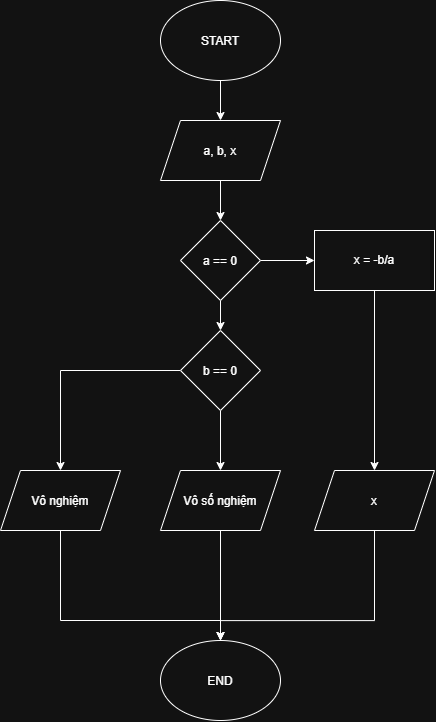

The diagram above was exported from draw.io. Its source (the exported page's mxGraphModel, read from the mxfile embedded in the PNG):
<mxGraphModel dx="1235" dy="758" grid="1" gridSize="10" guides="1" tooltips="1" connect="1" arrows="1" fold="1" page="1" pageScale="1" pageWidth="827" pageHeight="1169" math="0" shadow="0">
  <root>
    <mxCell id="0" />
    <mxCell id="1" parent="0" />
    <mxCell id="dRhu3nuRYpJsBN4yBaBo-10" edge="1" parent="1" source="dRhu3nuRYpJsBN4yBaBo-1" style="edgeStyle=orthogonalEdgeStyle;rounded=0;orthogonalLoop=1;jettySize=auto;html=1;" target="dRhu3nuRYpJsBN4yBaBo-2" value="">
      <mxGeometry relative="1" as="geometry" />
    </mxCell>
    <mxCell id="dRhu3nuRYpJsBN4yBaBo-1" parent="1" style="ellipse;whiteSpace=wrap;html=1;shapeInside=1;" value="START" vertex="1">
      <mxGeometry height="80" width="120" x="260" y="20" as="geometry" />
    </mxCell>
    <mxCell id="dRhu3nuRYpJsBN4yBaBo-11" edge="1" parent="1" source="dRhu3nuRYpJsBN4yBaBo-2" style="edgeStyle=orthogonalEdgeStyle;rounded=0;orthogonalLoop=1;jettySize=auto;html=1;" target="dRhu3nuRYpJsBN4yBaBo-3" value="">
      <mxGeometry relative="1" as="geometry" />
    </mxCell>
    <mxCell id="dRhu3nuRYpJsBN4yBaBo-2" parent="1" style="shape=parallelogram;perimeter=parallelogramPerimeter;whiteSpace=wrap;html=1;shapeInside=1;fixedSize=1;" value="a, b, x" vertex="1">
      <mxGeometry height="60" width="120" x="260" y="140" as="geometry" />
    </mxCell>
    <mxCell id="dRhu3nuRYpJsBN4yBaBo-12" edge="1" parent="1" source="dRhu3nuRYpJsBN4yBaBo-3" style="edgeStyle=orthogonalEdgeStyle;rounded=0;orthogonalLoop=1;jettySize=auto;html=1;" target="dRhu3nuRYpJsBN4yBaBo-4" value="">
      <mxGeometry relative="1" as="geometry" />
    </mxCell>
    <mxCell id="dRhu3nuRYpJsBN4yBaBo-13" edge="1" parent="1" source="dRhu3nuRYpJsBN4yBaBo-3" style="edgeStyle=orthogonalEdgeStyle;rounded=0;orthogonalLoop=1;jettySize=auto;html=1;" target="dRhu3nuRYpJsBN4yBaBo-5" value="">
      <mxGeometry relative="1" as="geometry" />
    </mxCell>
    <mxCell id="dRhu3nuRYpJsBN4yBaBo-3" parent="1" style="rhombus;whiteSpace=wrap;html=1;shapeInside=1;" value="a == 0" vertex="1">
      <mxGeometry height="80" width="80" x="280" y="240" as="geometry" />
    </mxCell>
    <mxCell id="dRhu3nuRYpJsBN4yBaBo-15" edge="1" parent="1" source="dRhu3nuRYpJsBN4yBaBo-4" style="edgeStyle=orthogonalEdgeStyle;rounded=0;orthogonalLoop=1;jettySize=auto;html=1;" target="dRhu3nuRYpJsBN4yBaBo-7" value="">
      <mxGeometry relative="1" as="geometry" />
    </mxCell>
    <mxCell id="dRhu3nuRYpJsBN4yBaBo-16" edge="1" parent="1" source="dRhu3nuRYpJsBN4yBaBo-4" style="edgeStyle=orthogonalEdgeStyle;rounded=0;orthogonalLoop=1;jettySize=auto;html=1;" target="dRhu3nuRYpJsBN4yBaBo-8" value="">
      <mxGeometry relative="1" as="geometry" />
    </mxCell>
    <mxCell id="dRhu3nuRYpJsBN4yBaBo-4" parent="1" style="rhombus;whiteSpace=wrap;html=1;shapeInside=1;" value="b == 0" vertex="1">
      <mxGeometry height="80" width="80" x="280" y="350" as="geometry" />
    </mxCell>
    <mxCell id="dRhu3nuRYpJsBN4yBaBo-14" edge="1" parent="1" source="dRhu3nuRYpJsBN4yBaBo-5" style="edgeStyle=orthogonalEdgeStyle;rounded=0;orthogonalLoop=1;jettySize=auto;html=1;" target="dRhu3nuRYpJsBN4yBaBo-6" value="">
      <mxGeometry relative="1" as="geometry" />
    </mxCell>
    <mxCell id="dRhu3nuRYpJsBN4yBaBo-5" parent="1" style="rounded=0;whiteSpace=wrap;html=1;" value="x = -b/a" vertex="1">
      <mxGeometry height="60" width="120" x="414" y="250" as="geometry" />
    </mxCell>
    <mxCell id="dRhu3nuRYpJsBN4yBaBo-18" edge="1" parent="1" source="dRhu3nuRYpJsBN4yBaBo-6" style="edgeStyle=orthogonalEdgeStyle;rounded=0;orthogonalLoop=1;jettySize=auto;html=1;entryX=0.5;entryY=0;entryDx=0;entryDy=0;" target="dRhu3nuRYpJsBN4yBaBo-9">
      <mxGeometry relative="1" as="geometry">
        <Array as="points">
          <mxPoint x="474" y="640.05" />
          <mxPoint x="320" y="640.05" />
        </Array>
        <mxPoint x="320" y="630" as="targetPoint" />
      </mxGeometry>
    </mxCell>
    <mxCell id="dRhu3nuRYpJsBN4yBaBo-6" parent="1" style="shape=parallelogram;perimeter=parallelogramPerimeter;whiteSpace=wrap;html=1;shapeInside=1;fixedSize=1;" value="x" vertex="1">
      <mxGeometry height="60" width="120" x="414" y="490" as="geometry" />
    </mxCell>
    <mxCell id="dRhu3nuRYpJsBN4yBaBo-17" edge="1" parent="1" source="dRhu3nuRYpJsBN4yBaBo-7" style="edgeStyle=orthogonalEdgeStyle;rounded=0;orthogonalLoop=1;jettySize=auto;html=1;" target="dRhu3nuRYpJsBN4yBaBo-9" value="">
      <mxGeometry relative="1" as="geometry" />
    </mxCell>
    <mxCell id="dRhu3nuRYpJsBN4yBaBo-7" parent="1" style="shape=parallelogram;perimeter=parallelogramPerimeter;whiteSpace=wrap;html=1;shapeInside=1;fixedSize=1;" value="Vô số nghiệm" vertex="1">
      <mxGeometry height="60" width="120" x="260" y="490" as="geometry" />
    </mxCell>
    <mxCell id="dRhu3nuRYpJsBN4yBaBo-19" edge="1" parent="1" source="dRhu3nuRYpJsBN4yBaBo-8" style="edgeStyle=orthogonalEdgeStyle;rounded=0;orthogonalLoop=1;jettySize=auto;html=1;entryX=0.5;entryY=0;entryDx=0;entryDy=0;" target="dRhu3nuRYpJsBN4yBaBo-9">
      <mxGeometry relative="1" as="geometry">
        <Array as="points">
          <mxPoint x="160" y="640" />
          <mxPoint x="320" y="640" />
        </Array>
        <mxPoint x="146" y="640" as="targetPoint" />
      </mxGeometry>
    </mxCell>
    <mxCell id="dRhu3nuRYpJsBN4yBaBo-8" parent="1" style="shape=parallelogram;perimeter=parallelogramPerimeter;whiteSpace=wrap;html=1;shapeInside=1;fixedSize=1;" value="Vô nghiệm" vertex="1">
      <mxGeometry height="60" width="120" x="100" y="490" as="geometry" />
    </mxCell>
    <mxCell id="dRhu3nuRYpJsBN4yBaBo-9" parent="1" style="ellipse;whiteSpace=wrap;html=1;shapeInside=1;" value="END" vertex="1">
      <mxGeometry height="80" width="120" x="260" y="660" as="geometry" />
    </mxCell>
  </root>
</mxGraphModel>